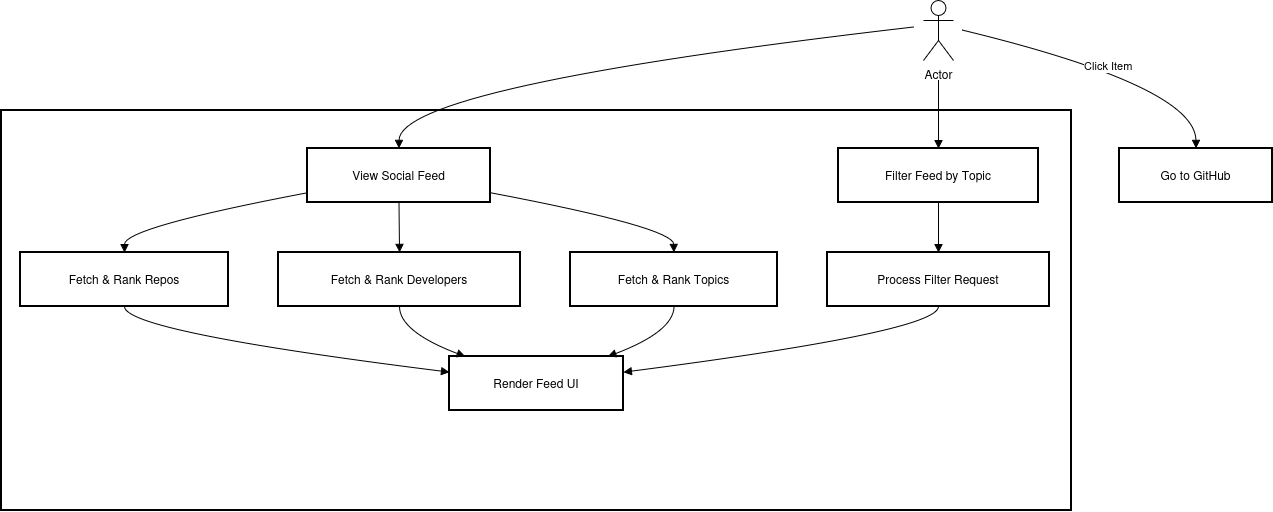

The diagram above was exported from draw.io. Its source (the exported page's mxGraphModel, read from the mxfile embedded in the PNG):
<mxGraphModel dx="1426" dy="761" grid="1" gridSize="10" guides="1" tooltips="1" connect="1" arrows="1" fold="1" page="1" pageScale="1" pageWidth="850" pageHeight="1100" math="0" shadow="0">
  <root>
    <mxCell id="0" />
    <mxCell id="1" parent="0" />
    <mxCell id="AnV3OxPbH-1Mn630tEy1-1" parent="1" style="whiteSpace=wrap;strokeWidth=2;" value="" vertex="1">
      <mxGeometry height="400" width="1070" x="36" y="130" as="geometry" />
    </mxCell>
    <mxCell id="AnV3OxPbH-1Mn630tEy1-3" parent="1" style="whiteSpace=wrap;strokeWidth=2;" value="View Social Feed" vertex="1">
      <mxGeometry height="54" width="183" x="342" y="168" as="geometry" />
    </mxCell>
    <mxCell id="AnV3OxPbH-1Mn630tEy1-4" parent="1" style="whiteSpace=wrap;strokeWidth=2;" value="Fetch &amp; Rank Repos" vertex="1">
      <mxGeometry height="54" width="208" x="55" y="272" as="geometry" />
    </mxCell>
    <mxCell id="AnV3OxPbH-1Mn630tEy1-5" parent="1" style="whiteSpace=wrap;strokeWidth=2;" value="Fetch &amp; Rank Developers" vertex="1">
      <mxGeometry height="54" width="242" x="313" y="272" as="geometry" />
    </mxCell>
    <mxCell id="AnV3OxPbH-1Mn630tEy1-6" parent="1" style="whiteSpace=wrap;strokeWidth=2;" value="Fetch &amp; Rank Topics" vertex="1">
      <mxGeometry height="54" width="207" x="605" y="272" as="geometry" />
    </mxCell>
    <mxCell id="AnV3OxPbH-1Mn630tEy1-7" parent="1" style="whiteSpace=wrap;strokeWidth=2;" value="Render Feed UI" vertex="1">
      <mxGeometry height="54" width="174" x="484" y="376" as="geometry" />
    </mxCell>
    <mxCell id="AnV3OxPbH-1Mn630tEy1-8" parent="1" style="whiteSpace=wrap;strokeWidth=2;" value="Filter Feed by Topic" vertex="1">
      <mxGeometry height="54" width="200" x="873" y="168" as="geometry" />
    </mxCell>
    <mxCell id="AnV3OxPbH-1Mn630tEy1-9" parent="1" style="whiteSpace=wrap;strokeWidth=2;" value="Process Filter Request" vertex="1">
      <mxGeometry height="54" width="222" x="862" y="272" as="geometry" />
    </mxCell>
    <mxCell id="AnV3OxPbH-1Mn630tEy1-10" parent="1" style="whiteSpace=wrap;strokeWidth=2;" value="Go to GitHub" vertex="1">
      <mxGeometry height="54" width="153" x="1154" y="168" as="geometry" />
    </mxCell>
    <mxCell id="AnV3OxPbH-1Mn630tEy1-11" edge="1" parent="1" style="curved=1;startArrow=none;endArrow=block;exitX=0;exitY=0.55;entryX=0.5;entryY=0;rounded=0;" target="AnV3OxPbH-1Mn630tEy1-3" value="">
      <mxGeometry relative="1" as="geometry">
        <Array as="points">
          <mxPoint x="434" y="106" />
        </Array>
        <mxPoint x="948.0846289229794" y="46.53461425641842" as="sourcePoint" />
      </mxGeometry>
    </mxCell>
    <mxCell id="AnV3OxPbH-1Mn630tEy1-12" edge="1" parent="1" source="AnV3OxPbH-1Mn630tEy1-3" style="curved=1;startArrow=none;endArrow=block;exitX=0;exitY=0.82;entryX=0.5;entryY=0;rounded=0;" target="AnV3OxPbH-1Mn630tEy1-4" value="">
      <mxGeometry relative="1" as="geometry">
        <Array as="points">
          <mxPoint x="159" y="247" />
        </Array>
      </mxGeometry>
    </mxCell>
    <mxCell id="AnV3OxPbH-1Mn630tEy1-13" edge="1" parent="1" source="AnV3OxPbH-1Mn630tEy1-3" style="curved=1;startArrow=none;endArrow=block;exitX=0.5;exitY=1;entryX=0.5;entryY=0;rounded=0;" target="AnV3OxPbH-1Mn630tEy1-5" value="">
      <mxGeometry relative="1" as="geometry">
        <Array as="points" />
      </mxGeometry>
    </mxCell>
    <mxCell id="AnV3OxPbH-1Mn630tEy1-14" edge="1" parent="1" source="AnV3OxPbH-1Mn630tEy1-3" style="curved=1;startArrow=none;endArrow=block;exitX=1;exitY=0.82;entryX=0.5;entryY=0;rounded=0;" target="AnV3OxPbH-1Mn630tEy1-6" value="">
      <mxGeometry relative="1" as="geometry">
        <Array as="points">
          <mxPoint x="708" y="247" />
        </Array>
      </mxGeometry>
    </mxCell>
    <mxCell id="AnV3OxPbH-1Mn630tEy1-15" edge="1" parent="1" source="AnV3OxPbH-1Mn630tEy1-4" style="curved=1;startArrow=none;endArrow=block;exitX=0.5;exitY=1;entryX=0;entryY=0.29;rounded=0;" target="AnV3OxPbH-1Mn630tEy1-7" value="">
      <mxGeometry relative="1" as="geometry">
        <Array as="points">
          <mxPoint x="159" y="351" />
        </Array>
      </mxGeometry>
    </mxCell>
    <mxCell id="AnV3OxPbH-1Mn630tEy1-16" edge="1" parent="1" source="AnV3OxPbH-1Mn630tEy1-5" style="curved=1;startArrow=none;endArrow=block;exitX=0.5;exitY=1;entryX=0.09;entryY=0;rounded=0;" target="AnV3OxPbH-1Mn630tEy1-7" value="">
      <mxGeometry relative="1" as="geometry">
        <Array as="points">
          <mxPoint x="434" y="351" />
        </Array>
      </mxGeometry>
    </mxCell>
    <mxCell id="AnV3OxPbH-1Mn630tEy1-17" edge="1" parent="1" source="AnV3OxPbH-1Mn630tEy1-6" style="curved=1;startArrow=none;endArrow=block;exitX=0.5;exitY=1;entryX=0.91;entryY=0;rounded=0;" target="AnV3OxPbH-1Mn630tEy1-7" value="">
      <mxGeometry relative="1" as="geometry">
        <Array as="points">
          <mxPoint x="708" y="351" />
        </Array>
      </mxGeometry>
    </mxCell>
    <mxCell id="AnV3OxPbH-1Mn630tEy1-18" edge="1" parent="1" style="curved=1;startArrow=none;endArrow=block;entryX=0.5;entryY=0;rounded=0;" target="AnV3OxPbH-1Mn630tEy1-8" value="">
      <mxGeometry relative="1" as="geometry">
        <Array as="points" />
        <mxPoint x="973" y="100" as="sourcePoint" />
      </mxGeometry>
    </mxCell>
    <mxCell id="AnV3OxPbH-1Mn630tEy1-19" edge="1" parent="1" source="AnV3OxPbH-1Mn630tEy1-8" style="curved=1;startArrow=none;endArrow=block;exitX=0.5;exitY=1;entryX=0.5;entryY=0;rounded=0;" target="AnV3OxPbH-1Mn630tEy1-9" value="">
      <mxGeometry relative="1" as="geometry">
        <Array as="points" />
      </mxGeometry>
    </mxCell>
    <mxCell id="AnV3OxPbH-1Mn630tEy1-20" edge="1" parent="1" source="AnV3OxPbH-1Mn630tEy1-9" style="curved=1;startArrow=none;endArrow=block;exitX=0.5;exitY=1;entryX=1;entryY=0.29;rounded=0;" target="AnV3OxPbH-1Mn630tEy1-7" value="">
      <mxGeometry relative="1" as="geometry">
        <Array as="points">
          <mxPoint x="973" y="351" />
        </Array>
      </mxGeometry>
    </mxCell>
    <mxCell id="AnV3OxPbH-1Mn630tEy1-21" edge="1" parent="1" style="curved=1;startArrow=none;endArrow=block;exitX=1;exitY=0.62;entryX=0.5;entryY=0;rounded=0;" target="AnV3OxPbH-1Mn630tEy1-10" value="Click Item">
      <mxGeometry relative="1" as="geometry">
        <Array as="points">
          <mxPoint x="1230" y="106" />
        </Array>
        <mxPoint x="996.4850202835873" y="49.49687922574731" as="sourcePoint" />
      </mxGeometry>
    </mxCell>
    <mxCell id="AnV3OxPbH-1Mn630tEy1-22" parent="1" style="shape=umlActor;verticalLabelPosition=bottom;verticalAlign=top;html=1;outlineConnect=0;" value="Actor" vertex="1">
      <mxGeometry height="60" width="30" x="958" y="20" as="geometry" />
    </mxCell>
  </root>
</mxGraphModel>